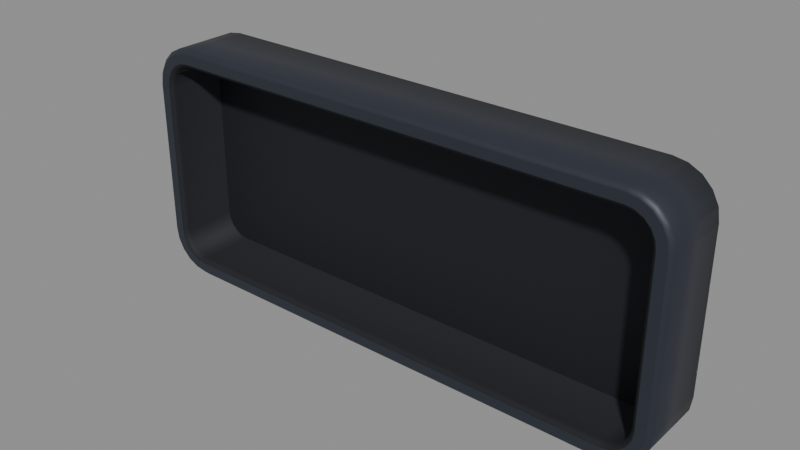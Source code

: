 # Source: UI_PokeKey_HeroWide_Housing.blend  (saved by Blender 5.3.31; exported with 4.5.12 LTS)
import bpy
from mathutils import Matrix  # noqa: F401  (used for matrix-valued properties, if any)

bpy.ops.wm.read_factory_settings(use_empty=True)
scene = bpy.context.scene
scene.name = 'Scene'

# ---- materials (node trees are filled in below, after node groups)
mat_mat_ds_housing = bpy.data.materials.new('Mat_DS_Housing')
mat_mat_ds_housinginner = bpy.data.materials.new('Mat_DS_HousingInner')

# ---- material node trees
mat_mat_ds_housing.use_nodes = True; mat_mat_ds_housing.node_tree.nodes.clear()
_N = mat_mat_ds_housing.node_tree.nodes; _L = mat_mat_ds_housing.node_tree.links
n0 = _N.new('ShaderNodeBsdfPrincipled'); n0.name = 'Principled BSDF'; n0.location = (-200, 100)
n0.inputs[0].default_value = (0.02315, 0.02843, 0.04231, 1.0)
n0.inputs[1].default_value = 0.12
n0.inputs[10].default_value = 0.005
n0.inputs[27].default_value = (0.02315, 0.02843, 0.04231, 1.0)
n1 = _N.new('ShaderNodeOutputMaterial'); n1.name = 'Material Output'; n1.location = (200, 100)
_L.new(n0.outputs[0], n1.inputs[0])
n1.is_active_output = True
mat_mat_ds_housinginner.use_nodes = True; mat_mat_ds_housinginner.node_tree.nodes.clear()
_N = mat_mat_ds_housinginner.node_tree.nodes; _L = mat_mat_ds_housinginner.node_tree.links
n0 = _N.new('ShaderNodeBsdfPrincipled'); n0.name = 'Principled BSDF'; n0.location = (-200, 100)
n0.inputs[0].default_value = (0.006995, 0.008568, 0.01298, 1.0)
n0.inputs[1].default_value = 0.05
n0.inputs[2].default_value = 0.75
n0.inputs[10].default_value = 0.005
n0.inputs[27].default_value = (0.006995, 0.008568, 0.01298, 1.0)
n1 = _N.new('ShaderNodeOutputMaterial'); n1.name = 'Material Output'; n1.location = (200, 100)
_L.new(n0.outputs[0], n1.inputs[0])
n1.is_active_output = True

# ---- meshes
me_housing_mesh_mesh = bpy.data.meshes.new('Housing_Mesh_Mesh')
me_housing_mesh_mesh.from_pydata([(1.37, 0.173, 0.3862), (1.36, 0.173, 0.4523), (1.329, 0.173, 0.5119), (1.282, 0.173, 0.5592), (1.222, 0.173, 0.5895), (1.156, 0.173, 0.6), (-1.156, 0.173, 0.6), (-1.222, 0.173, 0.5895), (-1.282, 0.173, 0.5592), (-1.329, 0.173, 0.5119), (-1.36, 0.173, 0.4523), (-1.37, 0.173, 0.3862), (-1.37, 0.173, -0.3862), (-1.36, 0.173, -0.4523), (-1.329, 0.173, -0.5119), (-1.282, 0.173, -0.5592), (-1.222, 0.173, -0.5895), (-1.156, 0.173, -0.6), (1.156, 0.173, -0.6), (1.222, 0.173, -0.5895), (1.282, 0.173, -0.5592), (1.329, 0.173, -0.5119), (1.36, 0.173, -0.4523), (1.37, 0.173, -0.3862), (1.37, -0.151, 0.3862), (1.36, -0.151, 0.4523), (1.329, -0.151, 0.5119), (1.282, -0.151, 0.5592), (1.222, -0.151, 0.5895), (1.156, -0.151, 0.6), (-1.156, -0.151, 0.6), (-1.222, -0.151, 0.5895), (-1.282, -0.151, 0.5592), (-1.329, -0.151, 0.5119), (-1.36, -0.151, 0.4523), (-1.37, -0.151, 0.3862), (-1.37, -0.151, -0.3862), (-1.36, -0.151, -0.4523), (-1.329, -0.151, -0.5119), (-1.282, -0.151, -0.5592), (-1.222, -0.151, -0.5895), (-1.156, -0.151, -0.6), (1.156, -0.151, -0.6), (1.222, -0.151, -0.5895), (1.282, -0.151, -0.5592), (1.329, -0.151, -0.5119), (1.36, -0.151, -0.4523), (1.37, -0.151, -0.3862), (1.348, -0.173, 0.3862), (1.339, -0.173, 0.4455), (1.311, -0.173, 0.4989), (1.269, -0.173, 0.5414), (1.215, -0.173, 0.5686), (1.156, -0.173, 0.578), (-1.156, -0.173, 0.578), (-1.215, -0.173, 0.5686), (-1.269, -0.173, 0.5414), (-1.311, -0.173, 0.4989), (-1.339, -0.173, 0.4455), (-1.348, -0.173, 0.3862), (-1.348, -0.173, -0.3862), (-1.339, -0.173, -0.4455), (-1.311, -0.173, -0.4989), (-1.269, -0.173, -0.5414), (-1.215, -0.173, -0.5686), (-1.156, -0.173, -0.578), (1.156, -0.173, -0.578), (1.215, -0.173, -0.5686), (1.269, -0.173, -0.5414), (1.311, -0.173, -0.4989), (1.339, -0.173, -0.4455), (1.348, -0.173, -0.3862), (1.3, -0.173, 0.3862), (1.293, -0.173, 0.4306), (1.273, -0.173, 0.4707), (1.241, -0.173, 0.5025), (1.201, -0.173, 0.523), (1.156, -0.173, 0.53), (-1.156, -0.173, 0.53), (-1.201, -0.173, 0.523), (-1.241, -0.173, 0.5025), (-1.273, -0.173, 0.4707), (-1.293, -0.173, 0.4306), (-1.3, -0.173, 0.3862), (-1.3, -0.173, -0.3862), (-1.293, -0.173, -0.4306), (-1.273, -0.173, -0.4707), (-1.241, -0.173, -0.5025), (-1.201, -0.173, -0.523), (-1.156, -0.173, -0.53), (1.156, -0.173, -0.53), (1.201, -0.173, -0.523), (1.241, -0.173, -0.5025), (1.273, -0.173, -0.4707), (1.293, -0.173, -0.4306), (1.3, -0.173, -0.3862), (1.278, -0.151, 0.3862), (1.272, -0.151, 0.4238), (1.255, -0.151, 0.4578), (1.228, -0.151, 0.4847), (1.194, -0.151, 0.502), (1.156, -0.151, 0.508), (-1.156, -0.151, 0.508), (-1.194, -0.151, 0.502), (-1.228, -0.151, 0.4847), (-1.255, -0.151, 0.4578), (-1.272, -0.151, 0.4238), (-1.278, -0.151, 0.3862), (-1.278, -0.151, -0.3862), (-1.272, -0.151, -0.4238), (-1.255, -0.151, -0.4578), (-1.228, -0.151, -0.4847), (-1.194, -0.151, -0.502), (-1.156, -0.151, -0.508), (1.156, -0.151, -0.508), (1.194, -0.151, -0.502), (1.228, -0.151, -0.4847), (1.255, -0.151, -0.4578), (1.272, -0.151, -0.4238), (1.278, -0.151, -0.3862), (1.278, 0.125, 0.3862), (1.272, 0.125, 0.4238), (1.255, 0.125, 0.4578), (1.228, 0.125, 0.4847), (1.194, 0.125, 0.502), (1.156, 0.125, 0.508), (-1.156, 0.125, 0.508), (-1.194, 0.125, 0.502), (-1.228, 0.125, 0.4847), (-1.255, 0.125, 0.4578), (-1.272, 0.125, 0.4238), (-1.278, 0.125, 0.3862), (-1.278, 0.125, -0.3862), (-1.272, 0.125, -0.4238), (-1.255, 0.125, -0.4578), (-1.228, 0.125, -0.4847), (-1.194, 0.125, -0.502), (-1.156, 0.125, -0.508), (1.156, 0.125, -0.508), (1.194, 0.125, -0.502), (1.228, 0.125, -0.4847), (1.255, 0.125, -0.4578), (1.272, 0.125, -0.4238), (1.278, 0.125, -0.3862)], [], [(0, 1, 25, 24), (1, 2, 26, 25), (2, 3, 27, 26), (3, 4, 28, 27), (4, 5, 29, 28), (5, 6, 30, 29), (6, 7, 31, 30), (7, 8, 32, 31), (8, 9, 33, 32), (9, 10, 34, 33), (10, 11, 35, 34), (11, 12, 36, 35), (12, 13, 37, 36), (13, 14, 38, 37), (14, 15, 39, 38), (15, 16, 40, 39), (16, 17, 41, 40), (17, 18, 42, 41), (18, 19, 43, 42), (19, 20, 44, 43), (20, 21, 45, 44), (21, 22, 46, 45), (22, 23, 47, 46), (23, 0, 24, 47), (24, 25, 49, 48), (25, 26, 50, 49), (26, 27, 51, 50), (27, 28, 52, 51), (28, 29, 53, 52), (29, 30, 54, 53), (30, 31, 55, 54), (31, 32, 56, 55), (32, 33, 57, 56), (33, 34, 58, 57), (34, 35, 59, 58), (35, 36, 60, 59), (36, 37, 61, 60), (37, 38, 62, 61), (38, 39, 63, 62), (39, 40, 64, 63), (40, 41, 65, 64), (41, 42, 66, 65), (42, 43, 67, 66), (43, 44, 68, 67), (44, 45, 69, 68), (45, 46, 70, 69), (46, 47, 71, 70), (47, 24, 48, 71), (48, 49, 73, 72), (49, 50, 74, 73), (50, 51, 75, 74), (51, 52, 76, 75), (52, 53, 77, 76), (53, 54, 78, 77), (54, 55, 79, 78), (55, 56, 80, 79), (56, 57, 81, 80), (57, 58, 82, 81), (58, 59, 83, 82), (59, 60, 84, 83), (60, 61, 85, 84), (61, 62, 86, 85), (62, 63, 87, 86), (63, 64, 88, 87), (64, 65, 89, 88), (65, 66, 90, 89), (66, 67, 91, 90), (67, 68, 92, 91), (68, 69, 93, 92), (69, 70, 94, 93), (70, 71, 95, 94), (71, 48, 72, 95), (72, 73, 97, 96), (73, 74, 98, 97), (74, 75, 99, 98), (75, 76, 100, 99), (76, 77, 101, 100), (77, 78, 102, 101), (78, 79, 103, 102), (79, 80, 104, 103), (80, 81, 105, 104), (81, 82, 106, 105), (82, 83, 107, 106), (83, 84, 108, 107), (84, 85, 109, 108), (85, 86, 110, 109), (86, 87, 111, 110), (87, 88, 112, 111), (88, 89, 113, 112), (89, 90, 114, 113), (90, 91, 115, 114), (91, 92, 116, 115), (92, 93, 117, 116), (93, 94, 118, 117), (94, 95, 119, 118), (95, 72, 96, 119), (96, 97, 121, 120), (97, 98, 122, 121), (98, 99, 123, 122), (99, 100, 124, 123), (100, 101, 125, 124), (101, 102, 126, 125), (102, 103, 127, 126), (103, 104, 128, 127), (104, 105, 129, 128), (105, 106, 130, 129), (106, 107, 131, 130), (107, 108, 132, 131), (108, 109, 133, 132), (109, 110, 134, 133), (110, 111, 135, 134), (111, 112, 136, 135), (112, 113, 137, 136), (113, 114, 138, 137), (114, 115, 139, 138), (115, 116, 140, 139), (116, 117, 141, 140), (117, 118, 142, 141), (118, 119, 143, 142), (119, 96, 120, 143), (0, 23, 22, 21, 20, 19, 18, 17, 16, 15, 14, 13, 12, 11, 10, 9, 8, 7, 6, 5, 4, 3, 2, 1), (143, 120, 121, 122, 123, 124, 125, 126, 127, 128, 129, 130, 131, 132, 133, 134, 135, 136, 137, 138, 139, 140, 141, 142)])
me_housing_mesh_mesh.polygons.foreach_set('use_smooth', [1, 1, 1, 1, 1, 1, 1, 1, 1, 1, 1, 1, 1, 1, 1, 1, 1, 1, 1, 1, 1, 1, 1, 1, 1, 1, 1, 1, 1, 1, 1, 1, 1, 1, 1, 1, 1, 1, 1, 1, 1, 1, 1, 1, 1, 1, 1, 1, 0, 0, 0, 0, 0, 0, 0, 0, 0, 0, 0, 0, 0, 0, 0, 0, 0, 0, 0, 0, 0, 0, 0, 0, 1, 1, 1, 1, 1, 1, 1, 1, 1, 1, 1, 1, 1, 1, 1, 1, 1, 1, 1, 1, 1, 1, 1, 1, 1, 1, 1, 1, 1, 1, 1, 1, 1, 1, 1, 1, 1, 1, 1, 1, 1, 1, 1, 1, 1, 1, 1, 1, 0, 0])
me_housing_mesh_mesh.polygons.foreach_set('material_index', [0, 0, 0, 0, 0, 0, 0, 0, 0, 0, 0, 0, 0, 0, 0, 0, 0, 0, 0, 0, 0, 0, 0, 0, 0, 0, 0, 0, 0, 0, 0, 0, 0, 0, 0, 0, 0, 0, 0, 0, 0, 0, 0, 0, 0, 0, 0, 0, 0, 0, 0, 0, 0, 0, 0, 0, 0, 0, 0, 0, 0, 0, 0, 0, 0, 0, 0, 0, 0, 0, 0, 0, 1, 1, 1, 1, 1, 1, 1, 1, 1, 1, 1, 1, 1, 1, 1, 1, 1, 1, 1, 1, 1, 1, 1, 1, 1, 1, 1, 1, 1, 1, 1, 1, 1, 1, 1, 1, 1, 1, 1, 1, 1, 1, 1, 1, 1, 1, 1, 1, 0, 1])
me_housing_mesh_mesh.materials.append(mat_mat_ds_housing)
me_housing_mesh_mesh.materials.append(mat_mat_ds_housinginner)
me_housing_mesh_mesh.update()

# ---- objects
ob_ui_pokekey_herowide_housing = bpy.data.objects.new('UI_PokeKey_HeroWide_Housing', None)
ob_housing_mesh = bpy.data.objects.new('Housing_Mesh', me_housing_mesh_mesh)

# ---- transforms, parenting, visibility, modifiers, constraints
ob_ui_pokekey_herowide_housing.location = (0.0, 0.0, 0.0)
ob_housing_mesh.parent = ob_ui_pokekey_herowide_housing
ob_housing_mesh.location = (0.0, -0.013, 0.0)

# ---- collection membership
scene.collection.objects.link(ob_ui_pokekey_herowide_housing)
scene.collection.objects.link(ob_housing_mesh)

# ---- scene / render settings (as saved in the file)
scene.frame_start = 1; scene.frame_end = 250; scene.frame_set(1)
scene.render.engine = 'BLENDER_EEVEE_NEXT'
scene.render.bake_bias = 0.0
scene.render.bake_samples = 0
scene.render.compositor_device = 'GPU'
scene.eevee.use_volume_custom_range = False
scene.eevee.fast_gi_thickness_near = 0.1
scene.eevee.fast_gi_thickness_far = 0.0
scene.eevee.ray_tracing_options.screen_trace_thickness = 0.1
bpy.context.view_layer.update()

# ---- added for rendering (the .blend has no active camera and no usable light): camera, sun + grey world if the file has none
cam_auto = bpy.data.cameras.new('AutoCamera')
cam_auto.lens = 50.0
cam_auto.sensor_width = 36.0
cam_auto.clip_end = 1000.0
ob_auto_camera = bpy.data.objects.new('AutoCamera', cam_auto)
scene.collection.objects.link(ob_auto_camera)
ob_auto_camera.location = (2.78604, -3.35624, 2.22883)
ob_auto_camera.rotation_euler = (1.09748, -7.21219e-08, 0.694738)
scene.camera = ob_auto_camera
light_auto_sun = bpy.data.lights.new('AutoSun', 'SUN')
light_auto_sun.energy = 3.0
light_auto_sun.angle = 0.0523599
ob_auto_sun = bpy.data.objects.new('AutoSun', light_auto_sun)
scene.collection.objects.link(ob_auto_sun)
ob_auto_sun.rotation_euler = (0.872665, 0.174533, 0.523599)
if scene.world is None:
    world_auto = bpy.data.worlds.new('AutoWorld')
    world_auto.color = (0.3, 0.3, 0.3)
    scene.world = world_auto
bpy.context.view_layer.update()

